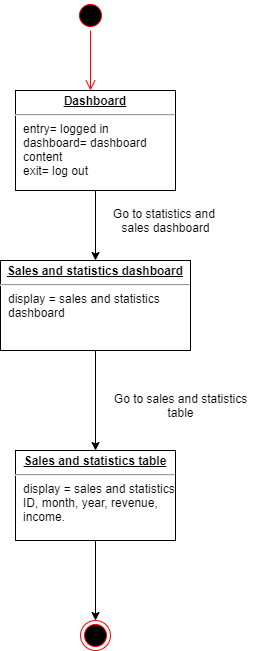

The diagram above was exported from draw.io. Its source (the exported page's mxGraphModel, read from the mxfile embedded in the PNG):
<mxGraphModel dx="868" dy="488" grid="1" gridSize="10" guides="1" tooltips="1" connect="1" arrows="1" fold="1" page="1" pageScale="1" pageWidth="850" pageHeight="1100" math="0" shadow="0">
  <root>
    <mxCell id="0" />
    <mxCell id="1" parent="0" />
    <mxCell id="Ar2Ia8dvDC4JT_hlf6sR-5" style="edgeStyle=orthogonalEdgeStyle;rounded=0;orthogonalLoop=1;jettySize=auto;html=1;exitX=0.5;exitY=1;exitDx=0;exitDy=0;entryX=0.5;entryY=0;entryDx=0;entryDy=0;" edge="1" parent="1" source="Ar2Ia8dvDC4JT_hlf6sR-1" target="Ar2Ia8dvDC4JT_hlf6sR-4">
      <mxGeometry relative="1" as="geometry" />
    </mxCell>
    <mxCell id="Ar2Ia8dvDC4JT_hlf6sR-1" value="&lt;p style=&quot;margin: 0px ; margin-top: 4px ; text-align: center ; text-decoration: underline&quot;&gt;&lt;b&gt;Dashboard&lt;/b&gt;&lt;/p&gt;&lt;hr&gt;&lt;p style=&quot;margin: 0px ; margin-left: 8px&quot;&gt;entry= logged in&lt;/p&gt;&lt;p style=&quot;margin: 0px ; margin-left: 8px&quot;&gt;dashboard= dashboard&lt;/p&gt;&lt;p style=&quot;margin: 0px ; margin-left: 8px&quot;&gt;content&lt;/p&gt;&lt;p style=&quot;margin: 0px ; margin-left: 8px&quot;&gt;exit= log out&lt;/p&gt;" style="verticalAlign=top;align=left;overflow=fill;fontSize=12;fontFamily=Helvetica;html=1;" vertex="1" parent="1">
      <mxGeometry x="330" y="120" width="160" height="100" as="geometry" />
    </mxCell>
    <mxCell id="Ar2Ia8dvDC4JT_hlf6sR-2" value="" style="ellipse;html=1;shape=startState;fillColor=#000000;strokeColor=#ff0000;" vertex="1" parent="1">
      <mxGeometry x="390" y="30" width="30" height="30" as="geometry" />
    </mxCell>
    <mxCell id="Ar2Ia8dvDC4JT_hlf6sR-3" value="" style="edgeStyle=orthogonalEdgeStyle;html=1;verticalAlign=bottom;endArrow=open;endSize=8;strokeColor=#ff0000;" edge="1" source="Ar2Ia8dvDC4JT_hlf6sR-2" parent="1">
      <mxGeometry relative="1" as="geometry">
        <mxPoint x="405" y="120" as="targetPoint" />
      </mxGeometry>
    </mxCell>
    <mxCell id="Ar2Ia8dvDC4JT_hlf6sR-8" style="edgeStyle=orthogonalEdgeStyle;rounded=0;orthogonalLoop=1;jettySize=auto;html=1;exitX=0.5;exitY=1;exitDx=0;exitDy=0;" edge="1" parent="1" source="Ar2Ia8dvDC4JT_hlf6sR-4" target="Ar2Ia8dvDC4JT_hlf6sR-7">
      <mxGeometry relative="1" as="geometry" />
    </mxCell>
    <mxCell id="Ar2Ia8dvDC4JT_hlf6sR-4" value="&lt;p style=&quot;margin: 0px ; margin-top: 4px ; text-align: center ; text-decoration: underline&quot;&gt;&lt;b&gt;Sales and statistics dashboard&lt;/b&gt;&lt;br&gt;&lt;/p&gt;&lt;hr&gt;&lt;p style=&quot;margin: 0px ; margin-left: 8px&quot;&gt;display = sales and statistics&amp;nbsp;&lt;/p&gt;&lt;p style=&quot;margin: 0px ; margin-left: 8px&quot;&gt;dashboard&lt;/p&gt;" style="verticalAlign=top;align=left;overflow=fill;fontSize=12;fontFamily=Helvetica;html=1;" vertex="1" parent="1">
      <mxGeometry x="315" y="290" width="190" height="90" as="geometry" />
    </mxCell>
    <mxCell id="Ar2Ia8dvDC4JT_hlf6sR-6" value="Go to statistics and&amp;nbsp;&lt;br&gt;sales dashboard" style="text;html=1;align=center;verticalAlign=middle;resizable=0;points=[];autosize=1;strokeColor=none;" vertex="1" parent="1">
      <mxGeometry x="420" y="235" width="120" height="30" as="geometry" />
    </mxCell>
    <mxCell id="Ar2Ia8dvDC4JT_hlf6sR-12" style="edgeStyle=orthogonalEdgeStyle;rounded=0;orthogonalLoop=1;jettySize=auto;html=1;exitX=0.5;exitY=1;exitDx=0;exitDy=0;" edge="1" parent="1" source="Ar2Ia8dvDC4JT_hlf6sR-7" target="Ar2Ia8dvDC4JT_hlf6sR-11">
      <mxGeometry relative="1" as="geometry" />
    </mxCell>
    <mxCell id="Ar2Ia8dvDC4JT_hlf6sR-7" value="&lt;p style=&quot;margin: 0px ; margin-top: 4px ; text-align: center ; text-decoration: underline&quot;&gt;&lt;b&gt;Sales and statistics table&lt;/b&gt;&lt;/p&gt;&lt;hr&gt;&lt;p style=&quot;margin: 0px ; margin-left: 8px&quot;&gt;display = sales and statistics&lt;/p&gt;&lt;p style=&quot;margin: 0px ; margin-left: 8px&quot;&gt;ID, month, year, revenue,&lt;/p&gt;&lt;p style=&quot;margin: 0px ; margin-left: 8px&quot;&gt;income.&lt;/p&gt;" style="verticalAlign=top;align=left;overflow=fill;fontSize=12;fontFamily=Helvetica;html=1;" vertex="1" parent="1">
      <mxGeometry x="330" y="480" width="160" height="90" as="geometry" />
    </mxCell>
    <mxCell id="Ar2Ia8dvDC4JT_hlf6sR-9" value="Go to sales and statistics&lt;br&gt;table" style="text;html=1;align=center;verticalAlign=middle;resizable=0;points=[];autosize=1;strokeColor=none;" vertex="1" parent="1">
      <mxGeometry x="420" y="420" width="150" height="30" as="geometry" />
    </mxCell>
    <mxCell id="Ar2Ia8dvDC4JT_hlf6sR-11" value="" style="ellipse;html=1;shape=endState;fillColor=#000000;strokeColor=#ff0000;" vertex="1" parent="1">
      <mxGeometry x="395" y="650" width="30" height="30" as="geometry" />
    </mxCell>
  </root>
</mxGraphModel>